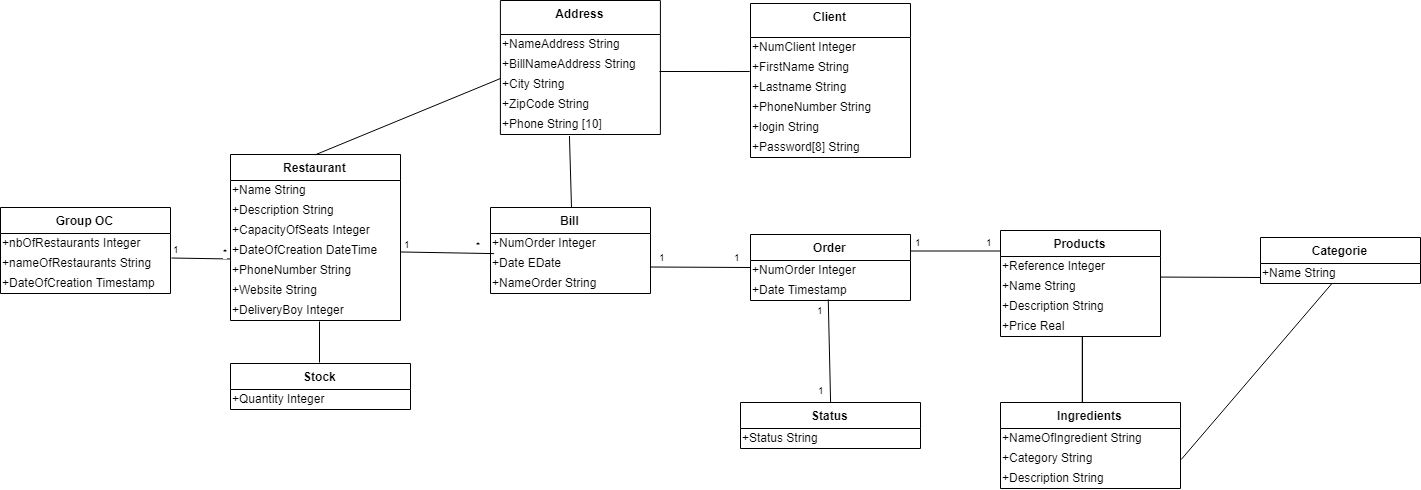

The diagram above was exported from draw.io. Its source (the exported page's mxGraphModel, read from the mxfile embedded in the PNG):
<mxGraphModel dx="2154" dy="474" grid="1" gridSize="10" guides="1" tooltips="1" connect="1" arrows="1" fold="1" page="1" pageScale="1" pageWidth="850" pageHeight="1100" math="0" shadow="0">
  <root>
    <mxCell id="0" />
    <mxCell id="1" parent="0" />
    <mxCell id="zdWh5yMrkmSp_8Ni3Wc4-1" value="Client&#10;&#10;" style="swimlane;fontStyle=1;align=center;verticalAlign=top;childLayout=stackLayout;horizontal=1;startSize=34;horizontalStack=0;resizeParent=1;resizeParentMax=0;resizeLast=0;collapsible=1;marginBottom=0;" parent="1" vertex="1">
      <mxGeometry x="280" y="10" width="160" height="154" as="geometry" />
    </mxCell>
    <mxCell id="2Mgz8x-H89DDqojmZYPB-6" value="+NumClient Integer&lt;br&gt;" style="text;html=1;resizable=0;points=[];autosize=1;align=left;verticalAlign=top;spacingTop=-4;" parent="zdWh5yMrkmSp_8Ni3Wc4-1" vertex="1">
      <mxGeometry y="34" width="160" height="20" as="geometry" />
    </mxCell>
    <mxCell id="2Mgz8x-H89DDqojmZYPB-1" value="+FirstName String" style="text;html=1;resizable=0;points=[];autosize=1;align=left;verticalAlign=top;spacingTop=-4;" parent="zdWh5yMrkmSp_8Ni3Wc4-1" vertex="1">
      <mxGeometry y="54" width="160" height="20" as="geometry" />
    </mxCell>
    <mxCell id="2Mgz8x-H89DDqojmZYPB-2" value="+Lastname String" style="text;html=1;resizable=0;points=[];autosize=1;align=left;verticalAlign=top;spacingTop=-4;" parent="zdWh5yMrkmSp_8Ni3Wc4-1" vertex="1">
      <mxGeometry y="74" width="160" height="20" as="geometry" />
    </mxCell>
    <mxCell id="BkX_xm3_nVp5ov6KgYfn-30" value="+PhoneNumber String" style="text;html=1;resizable=0;points=[];autosize=1;align=left;verticalAlign=top;spacingTop=-4;" vertex="1" parent="zdWh5yMrkmSp_8Ni3Wc4-1">
      <mxGeometry y="94" width="160" height="20" as="geometry" />
    </mxCell>
    <mxCell id="BkX_xm3_nVp5ov6KgYfn-31" value="+login String" style="text;html=1;resizable=0;points=[];autosize=1;align=left;verticalAlign=top;spacingTop=-4;" vertex="1" parent="zdWh5yMrkmSp_8Ni3Wc4-1">
      <mxGeometry y="114" width="160" height="20" as="geometry" />
    </mxCell>
    <mxCell id="BkX_xm3_nVp5ov6KgYfn-32" value="+Password[8] String" style="text;html=1;resizable=0;points=[];autosize=1;align=left;verticalAlign=top;spacingTop=-4;" vertex="1" parent="zdWh5yMrkmSp_8Ni3Wc4-1">
      <mxGeometry y="134" width="160" height="20" as="geometry" />
    </mxCell>
    <mxCell id="zdWh5yMrkmSp_8Ni3Wc4-5" value="Order" style="swimlane;fontStyle=1;align=center;verticalAlign=top;childLayout=stackLayout;horizontal=1;startSize=26;horizontalStack=0;resizeParent=1;resizeParentMax=0;resizeLast=0;collapsible=1;marginBottom=0;" parent="1" vertex="1">
      <mxGeometry x="280" y="241" width="160" height="66" as="geometry" />
    </mxCell>
    <mxCell id="2Mgz8x-H89DDqojmZYPB-16" value="+NumOrder Integer" style="text;html=1;resizable=0;points=[];autosize=1;align=left;verticalAlign=top;spacingTop=-4;" parent="zdWh5yMrkmSp_8Ni3Wc4-5" vertex="1">
      <mxGeometry y="26" width="160" height="20" as="geometry" />
    </mxCell>
    <mxCell id="2Mgz8x-H89DDqojmZYPB-17" value="+Date Timestamp" style="text;html=1;resizable=0;points=[];autosize=1;align=left;verticalAlign=top;spacingTop=-4;" parent="zdWh5yMrkmSp_8Ni3Wc4-5" vertex="1">
      <mxGeometry y="46" width="160" height="20" as="geometry" />
    </mxCell>
    <mxCell id="zdWh5yMrkmSp_8Ni3Wc4-9" value="Products" style="swimlane;fontStyle=1;align=center;verticalAlign=top;childLayout=stackLayout;horizontal=1;startSize=26;horizontalStack=0;resizeParent=1;resizeParentMax=0;resizeLast=0;collapsible=1;marginBottom=0;" parent="1" vertex="1">
      <mxGeometry x="530" y="237" width="160" height="106" as="geometry" />
    </mxCell>
    <mxCell id="2Mgz8x-H89DDqojmZYPB-18" value="+Reference Integer" style="text;html=1;resizable=0;points=[];autosize=1;align=left;verticalAlign=top;spacingTop=-4;" parent="zdWh5yMrkmSp_8Ni3Wc4-9" vertex="1">
      <mxGeometry y="26" width="160" height="20" as="geometry" />
    </mxCell>
    <mxCell id="2Mgz8x-H89DDqojmZYPB-19" value="+Name String" style="text;html=1;resizable=0;points=[];autosize=1;align=left;verticalAlign=top;spacingTop=-4;" parent="zdWh5yMrkmSp_8Ni3Wc4-9" vertex="1">
      <mxGeometry y="46" width="160" height="20" as="geometry" />
    </mxCell>
    <mxCell id="2Mgz8x-H89DDqojmZYPB-20" value="+Description String" style="text;html=1;resizable=0;points=[];autosize=1;align=left;verticalAlign=top;spacingTop=-4;" parent="zdWh5yMrkmSp_8Ni3Wc4-9" vertex="1">
      <mxGeometry y="66" width="160" height="20" as="geometry" />
    </mxCell>
    <mxCell id="2Mgz8x-H89DDqojmZYPB-21" value="+Price Real" style="text;html=1;resizable=0;points=[];autosize=1;align=left;verticalAlign=top;spacingTop=-4;" parent="zdWh5yMrkmSp_8Ni3Wc4-9" vertex="1">
      <mxGeometry y="86" width="160" height="20" as="geometry" />
    </mxCell>
    <mxCell id="zdWh5yMrkmSp_8Ni3Wc4-13" value="Bill" style="swimlane;fontStyle=1;align=center;verticalAlign=top;childLayout=stackLayout;horizontal=1;startSize=26;horizontalStack=0;resizeParent=1;resizeParentMax=0;resizeLast=0;collapsible=1;marginBottom=0;" parent="1" vertex="1">
      <mxGeometry x="20" y="214" width="160" height="86" as="geometry" />
    </mxCell>
    <mxCell id="2Mgz8x-H89DDqojmZYPB-23" value="+NumOrder Integer" style="text;html=1;resizable=0;points=[];autosize=1;align=left;verticalAlign=top;spacingTop=-4;" parent="zdWh5yMrkmSp_8Ni3Wc4-13" vertex="1">
      <mxGeometry y="26" width="160" height="20" as="geometry" />
    </mxCell>
    <mxCell id="2Mgz8x-H89DDqojmZYPB-24" value="+Date EDate" style="text;html=1;resizable=0;points=[];autosize=1;align=left;verticalAlign=top;spacingTop=-4;" parent="zdWh5yMrkmSp_8Ni3Wc4-13" vertex="1">
      <mxGeometry y="46" width="160" height="20" as="geometry" />
    </mxCell>
    <mxCell id="2Mgz8x-H89DDqojmZYPB-25" value="+NameOrder String" style="text;html=1;resizable=0;points=[];autosize=1;align=left;verticalAlign=top;spacingTop=-4;" parent="zdWh5yMrkmSp_8Ni3Wc4-13" vertex="1">
      <mxGeometry y="66" width="160" height="20" as="geometry" />
    </mxCell>
    <mxCell id="zdWh5yMrkmSp_8Ni3Wc4-25" value="Categorie" style="swimlane;fontStyle=1;align=center;verticalAlign=top;childLayout=stackLayout;horizontal=1;startSize=26;horizontalStack=0;resizeParent=1;resizeParentMax=0;resizeLast=0;collapsible=1;marginBottom=0;" parent="1" vertex="1">
      <mxGeometry x="790" y="244" width="160" height="46" as="geometry" />
    </mxCell>
    <mxCell id="2Mgz8x-H89DDqojmZYPB-22" value="+Name String" style="text;html=1;resizable=0;points=[];autosize=1;align=left;verticalAlign=top;spacingTop=-4;" parent="zdWh5yMrkmSp_8Ni3Wc4-25" vertex="1">
      <mxGeometry y="26" width="160" height="20" as="geometry" />
    </mxCell>
    <mxCell id="zdWh5yMrkmSp_8Ni3Wc4-41" value="" style="endArrow=none;html=1;entryX=1;entryY=0.5;entryDx=0;entryDy=0;" parent="1" edge="1">
      <mxGeometry width="50" height="50" relative="1" as="geometry">
        <mxPoint x="530" y="257.5" as="sourcePoint" />
        <mxPoint x="440" y="257.5" as="targetPoint" />
      </mxGeometry>
    </mxCell>
    <mxCell id="2Mgz8x-H89DDqojmZYPB-8" value="Address" style="swimlane;fontStyle=1;align=center;verticalAlign=top;childLayout=stackLayout;horizontal=1;startSize=34;horizontalStack=0;resizeParent=1;resizeParentMax=0;resizeLast=0;collapsible=1;marginBottom=0;" parent="1" vertex="1">
      <mxGeometry x="29.904761904761926" y="7" width="160" height="134" as="geometry" />
    </mxCell>
    <mxCell id="2Mgz8x-H89DDqojmZYPB-9" value="+NameAddress String" style="text;html=1;resizable=0;points=[];autosize=1;align=left;verticalAlign=top;spacingTop=-4;" parent="2Mgz8x-H89DDqojmZYPB-8" vertex="1">
      <mxGeometry y="34" width="160" height="20" as="geometry" />
    </mxCell>
    <mxCell id="2Mgz8x-H89DDqojmZYPB-11" value="+BillNameAddress String" style="text;html=1;resizable=0;points=[];autosize=1;align=left;verticalAlign=top;spacingTop=-4;" parent="2Mgz8x-H89DDqojmZYPB-8" vertex="1">
      <mxGeometry y="54" width="160" height="20" as="geometry" />
    </mxCell>
    <mxCell id="2Mgz8x-H89DDqojmZYPB-15" value="+City String" style="text;html=1;resizable=0;points=[];autosize=1;align=left;verticalAlign=top;spacingTop=-4;" parent="2Mgz8x-H89DDqojmZYPB-8" vertex="1">
      <mxGeometry y="74" width="160" height="20" as="geometry" />
    </mxCell>
    <mxCell id="2Mgz8x-H89DDqojmZYPB-12" value="+ZipCode String&lt;br&gt;" style="text;html=1;resizable=0;points=[];autosize=1;align=left;verticalAlign=top;spacingTop=-4;" parent="2Mgz8x-H89DDqojmZYPB-8" vertex="1">
      <mxGeometry y="94" width="160" height="20" as="geometry" />
    </mxCell>
    <mxCell id="2Mgz8x-H89DDqojmZYPB-14" value="+Phone String [10]" style="text;html=1;resizable=0;points=[];autosize=1;align=left;verticalAlign=top;spacingTop=-4;" parent="2Mgz8x-H89DDqojmZYPB-8" vertex="1">
      <mxGeometry y="114" width="160" height="20" as="geometry" />
    </mxCell>
    <mxCell id="rZpF6Gjwl9GeEBa_OeMK-12" value="1" style="resizable=0;html=1;align=left;verticalAlign=bottom;labelBackgroundColor=#ffffff;fontSize=10;direction=north;" parent="1" connectable="0" vertex="1">
      <mxGeometry x="190" y="272.78571428571433" as="geometry">
        <mxPoint x="-3" y="-0.5" as="offset" />
      </mxGeometry>
    </mxCell>
    <mxCell id="rZpF6Gjwl9GeEBa_OeMK-13" value="1" style="resizable=0;html=1;align=left;verticalAlign=bottom;labelBackgroundColor=#ffffff;fontSize=10;" parent="1" connectable="0" vertex="1">
      <mxGeometry x="461.92857142857133" y="242.92857142857144" as="geometry">
        <mxPoint x="-18.5" y="14.5" as="offset" />
      </mxGeometry>
    </mxCell>
    <mxCell id="rZpF6Gjwl9GeEBa_OeMK-14" value="1" style="resizable=0;html=1;align=left;verticalAlign=bottom;labelBackgroundColor=#ffffff;fontSize=10;" parent="1" connectable="0" vertex="1">
      <mxGeometry x="532.9285714285713" y="242.92857142857144" as="geometry">
        <mxPoint x="-18.5" y="14.5" as="offset" />
      </mxGeometry>
    </mxCell>
    <mxCell id="oguPe2cmb94nbSc74dAz-1" value="Group OC" style="swimlane;fontStyle=1;align=center;verticalAlign=top;childLayout=stackLayout;horizontal=1;startSize=26;horizontalStack=0;resizeParent=1;resizeParentMax=0;resizeLast=0;collapsible=1;marginBottom=0;" parent="1" vertex="1">
      <mxGeometry x="-470" y="214" width="170" height="86" as="geometry" />
    </mxCell>
    <mxCell id="oguPe2cmb94nbSc74dAz-2" value="+nbOfRestaurants Integer" style="text;html=1;resizable=0;points=[];autosize=1;align=left;verticalAlign=top;spacingTop=-4;" parent="oguPe2cmb94nbSc74dAz-1" vertex="1">
      <mxGeometry y="26" width="170" height="20" as="geometry" />
    </mxCell>
    <mxCell id="oguPe2cmb94nbSc74dAz-3" value="+nameOfRestaurants String" style="text;html=1;resizable=0;points=[];autosize=1;align=left;verticalAlign=top;spacingTop=-4;" parent="oguPe2cmb94nbSc74dAz-1" vertex="1">
      <mxGeometry y="46" width="170" height="20" as="geometry" />
    </mxCell>
    <mxCell id="oguPe2cmb94nbSc74dAz-4" value="+DateOfCreation Timestamp" style="text;html=1;resizable=0;points=[];autosize=1;align=left;verticalAlign=top;spacingTop=-4;" parent="oguPe2cmb94nbSc74dAz-1" vertex="1">
      <mxGeometry y="66" width="170" height="20" as="geometry" />
    </mxCell>
    <mxCell id="oguPe2cmb94nbSc74dAz-10" value="Stock" style="swimlane;fontStyle=1;align=center;verticalAlign=top;childLayout=stackLayout;horizontal=1;startSize=26;horizontalStack=0;resizeParent=1;resizeParentMax=0;resizeLast=0;collapsible=1;marginBottom=0;" parent="1" vertex="1">
      <mxGeometry x="-240" y="370" width="180" height="46" as="geometry" />
    </mxCell>
    <mxCell id="oguPe2cmb94nbSc74dAz-12" value="+Quantity Integer" style="text;html=1;resizable=0;points=[];autosize=1;align=left;verticalAlign=top;spacingTop=-4;" parent="oguPe2cmb94nbSc74dAz-10" vertex="1">
      <mxGeometry y="26" width="180" height="20" as="geometry" />
    </mxCell>
    <mxCell id="oguPe2cmb94nbSc74dAz-17" value="Status" style="swimlane;fontStyle=1;align=center;verticalAlign=top;childLayout=stackLayout;horizontal=1;startSize=26;horizontalStack=0;resizeParent=1;resizeParentMax=0;resizeLast=0;collapsible=1;marginBottom=0;" parent="1" vertex="1">
      <mxGeometry x="270" y="409" width="180" height="46" as="geometry" />
    </mxCell>
    <mxCell id="oguPe2cmb94nbSc74dAz-18" value="+Status String" style="text;html=1;resizable=0;points=[];autosize=1;align=left;verticalAlign=top;spacingTop=-4;" parent="oguPe2cmb94nbSc74dAz-17" vertex="1">
      <mxGeometry y="26" width="180" height="20" as="geometry" />
    </mxCell>
    <mxCell id="BkX_xm3_nVp5ov6KgYfn-1" value="Restaurant" style="swimlane;fontStyle=1;align=center;verticalAlign=top;childLayout=stackLayout;horizontal=1;startSize=26;horizontalStack=0;resizeParent=1;resizeParentMax=0;resizeLast=0;collapsible=1;marginBottom=0;" vertex="1" parent="1">
      <mxGeometry x="-240" y="161" width="170" height="166" as="geometry" />
    </mxCell>
    <mxCell id="BkX_xm3_nVp5ov6KgYfn-2" value="+Name String" style="text;html=1;resizable=0;points=[];autosize=1;align=left;verticalAlign=top;spacingTop=-4;" vertex="1" parent="BkX_xm3_nVp5ov6KgYfn-1">
      <mxGeometry y="26" width="170" height="20" as="geometry" />
    </mxCell>
    <mxCell id="BkX_xm3_nVp5ov6KgYfn-3" value="+Description String" style="text;html=1;resizable=0;points=[];autosize=1;align=left;verticalAlign=top;spacingTop=-4;" vertex="1" parent="BkX_xm3_nVp5ov6KgYfn-1">
      <mxGeometry y="46" width="170" height="20" as="geometry" />
    </mxCell>
    <mxCell id="BkX_xm3_nVp5ov6KgYfn-4" value="+CapacityOfSeats Integer" style="text;html=1;resizable=0;points=[];autosize=1;align=left;verticalAlign=top;spacingTop=-4;" vertex="1" parent="BkX_xm3_nVp5ov6KgYfn-1">
      <mxGeometry y="66" width="170" height="20" as="geometry" />
    </mxCell>
    <mxCell id="BkX_xm3_nVp5ov6KgYfn-5" value="+DateOfCreation DateTime" style="text;html=1;resizable=0;points=[];autosize=1;align=left;verticalAlign=top;spacingTop=-4;" vertex="1" parent="BkX_xm3_nVp5ov6KgYfn-1">
      <mxGeometry y="86" width="170" height="20" as="geometry" />
    </mxCell>
    <mxCell id="BkX_xm3_nVp5ov6KgYfn-6" value="+PhoneNumber String" style="text;html=1;resizable=0;points=[];autosize=1;align=left;verticalAlign=top;spacingTop=-4;" vertex="1" parent="BkX_xm3_nVp5ov6KgYfn-1">
      <mxGeometry y="106" width="170" height="20" as="geometry" />
    </mxCell>
    <mxCell id="BkX_xm3_nVp5ov6KgYfn-7" value="+Website String" style="text;html=1;resizable=0;points=[];autosize=1;align=left;verticalAlign=top;spacingTop=-4;" vertex="1" parent="BkX_xm3_nVp5ov6KgYfn-1">
      <mxGeometry y="126" width="170" height="20" as="geometry" />
    </mxCell>
    <mxCell id="BkX_xm3_nVp5ov6KgYfn-8" value="+DeliveryBoy Integer" style="text;html=1;resizable=0;points=[];autosize=1;align=left;verticalAlign=top;spacingTop=-4;" vertex="1" parent="BkX_xm3_nVp5ov6KgYfn-1">
      <mxGeometry y="146" width="170" height="20" as="geometry" />
    </mxCell>
    <mxCell id="BkX_xm3_nVp5ov6KgYfn-16" value="" style="endArrow=none;html=1;entryX=1;entryY=0.5;entryDx=0;entryDy=0;" edge="1" parent="1">
      <mxGeometry width="50" height="50" relative="1" as="geometry">
        <mxPoint x="280" y="274" as="sourcePoint" />
        <mxPoint x="180" y="273.5" as="targetPoint" />
      </mxGeometry>
    </mxCell>
    <mxCell id="BkX_xm3_nVp5ov6KgYfn-18" value="1" style="resizable=0;html=1;align=left;verticalAlign=bottom;labelBackgroundColor=#ffffff;fontSize=10;direction=north;" connectable="0" vertex="1" parent="1">
      <mxGeometry x="265" y="272.78571428571433" as="geometry">
        <mxPoint x="-3" y="-0.5" as="offset" />
      </mxGeometry>
    </mxCell>
    <mxCell id="BkX_xm3_nVp5ov6KgYfn-19" value="" style="endArrow=none;html=1;entryX=0.5;entryY=0;entryDx=0;entryDy=0;exitX=0.485;exitY=0.979;exitDx=0;exitDy=0;exitPerimeter=0;" edge="1" parent="1" source="2Mgz8x-H89DDqojmZYPB-17" target="oguPe2cmb94nbSc74dAz-17">
      <mxGeometry width="50" height="50" relative="1" as="geometry">
        <mxPoint x="290" y="284" as="sourcePoint" />
        <mxPoint x="190" y="283.5" as="targetPoint" />
      </mxGeometry>
    </mxCell>
    <mxCell id="BkX_xm3_nVp5ov6KgYfn-20" value="1" style="resizable=0;html=1;align=left;verticalAlign=bottom;labelBackgroundColor=#ffffff;fontSize=10;direction=north;" connectable="0" vertex="1" parent="1">
      <mxGeometry x="348" y="325.78571428571433" as="geometry">
        <mxPoint x="-3" y="-0.5" as="offset" />
      </mxGeometry>
    </mxCell>
    <mxCell id="BkX_xm3_nVp5ov6KgYfn-21" value="1" style="resizable=0;html=1;align=left;verticalAlign=bottom;labelBackgroundColor=#ffffff;fontSize=10;direction=north;" connectable="0" vertex="1" parent="1">
      <mxGeometry x="349" y="405.78571428571433" as="geometry">
        <mxPoint x="-3" y="-0.5" as="offset" />
      </mxGeometry>
    </mxCell>
    <mxCell id="BkX_xm3_nVp5ov6KgYfn-22" value="" style="endArrow=none;html=1;exitX=0.021;exitY=0.986;exitDx=0;exitDy=0;exitPerimeter=0;" edge="1" parent="1" source="2Mgz8x-H89DDqojmZYPB-23" target="BkX_xm3_nVp5ov6KgYfn-5">
      <mxGeometry width="50" height="50" relative="1" as="geometry">
        <mxPoint x="18" y="263" as="sourcePoint" />
        <mxPoint x="190" y="283.5" as="targetPoint" />
      </mxGeometry>
    </mxCell>
    <mxCell id="BkX_xm3_nVp5ov6KgYfn-23" value="1" style="resizable=0;html=1;align=left;verticalAlign=bottom;labelBackgroundColor=#ffffff;fontSize=10;direction=north;" connectable="0" vertex="1" parent="1">
      <mxGeometry x="-65" y="259.78571428571433" as="geometry">
        <mxPoint x="-3" y="-0.5" as="offset" />
      </mxGeometry>
    </mxCell>
    <mxCell id="BkX_xm3_nVp5ov6KgYfn-24" value="*" style="resizable=0;html=1;align=left;verticalAlign=bottom;labelBackgroundColor=#ffffff;fontSize=10;direction=north;" connectable="0" vertex="1" parent="1">
      <mxGeometry x="7" y="260.78571428571433" as="geometry">
        <mxPoint x="-3" y="-0.5" as="offset" />
      </mxGeometry>
    </mxCell>
    <mxCell id="BkX_xm3_nVp5ov6KgYfn-25" value="" style="endArrow=none;html=1;entryX=0.43;entryY=1.057;entryDx=0;entryDy=0;entryPerimeter=0;" edge="1" parent="1" target="2Mgz8x-H89DDqojmZYPB-14">
      <mxGeometry width="50" height="50" relative="1" as="geometry">
        <mxPoint x="101" y="214" as="sourcePoint" />
        <mxPoint x="98" y="180" as="targetPoint" />
      </mxGeometry>
    </mxCell>
    <mxCell id="BkX_xm3_nVp5ov6KgYfn-26" value="" style="endArrow=none;html=1;entryX=-0.024;entryY=0.7;entryDx=0;entryDy=0;entryPerimeter=0;" edge="1" parent="1">
      <mxGeometry width="50" height="50" relative="1" as="geometry">
        <mxPoint x="189" y="78" as="sourcePoint" />
        <mxPoint x="279.18604651162786" y="78.02325581395348" as="targetPoint" />
      </mxGeometry>
    </mxCell>
    <mxCell id="BkX_xm3_nVp5ov6KgYfn-27" value="" style="endArrow=none;html=1;entryX=0.5;entryY=0;entryDx=0;entryDy=0;" edge="1" parent="1" target="BkX_xm3_nVp5ov6KgYfn-1">
      <mxGeometry width="50" height="50" relative="1" as="geometry">
        <mxPoint x="30" y="85" as="sourcePoint" />
        <mxPoint x="108.66666666666674" y="172.16666666666674" as="targetPoint" />
      </mxGeometry>
    </mxCell>
    <mxCell id="BkX_xm3_nVp5ov6KgYfn-28" value="" style="endArrow=none;html=1;entryX=0.983;entryY=0.029;entryDx=0;entryDy=0;entryPerimeter=0;" edge="1" parent="1">
      <mxGeometry width="50" height="50" relative="1" as="geometry">
        <mxPoint x="790" y="284" as="sourcePoint" />
        <mxPoint x="690.238095238095" y="283.57142857142856" as="targetPoint" />
      </mxGeometry>
    </mxCell>
    <mxCell id="BkX_xm3_nVp5ov6KgYfn-29" value="" style="endArrow=none;html=1;" edge="1" parent="1">
      <mxGeometry width="50" height="50" relative="1" as="geometry">
        <mxPoint x="-151" y="328" as="sourcePoint" />
        <mxPoint x="-151" y="369" as="targetPoint" />
      </mxGeometry>
    </mxCell>
    <mxCell id="BkX_xm3_nVp5ov6KgYfn-33" value="" style="endArrow=none;html=1;exitX=1.012;exitY=1.233;exitDx=0;exitDy=0;exitPerimeter=0;entryX=0.002;entryY=-0.075;entryDx=0;entryDy=0;entryPerimeter=0;" edge="1" parent="1">
      <mxGeometry width="50" height="50" relative="1" as="geometry">
        <mxPoint x="-299" y="264.5238095238095" as="sourcePoint" />
        <mxPoint x="-240.42857142857156" y="265.4761904761905" as="targetPoint" />
      </mxGeometry>
    </mxCell>
    <mxCell id="BkX_xm3_nVp5ov6KgYfn-34" value="1" style="resizable=0;html=1;align=left;verticalAlign=bottom;labelBackgroundColor=#ffffff;fontSize=10;direction=north;" connectable="0" vertex="1" parent="1">
      <mxGeometry x="-296" y="264.78571428571433" as="geometry">
        <mxPoint x="-3" y="-0.5" as="offset" />
      </mxGeometry>
    </mxCell>
    <mxCell id="BkX_xm3_nVp5ov6KgYfn-35" value="*" style="resizable=0;html=1;align=left;verticalAlign=bottom;labelBackgroundColor=#ffffff;fontSize=10;direction=north;" connectable="0" vertex="1" parent="1">
      <mxGeometry x="-246" y="267.78571428571433" as="geometry">
        <mxPoint x="-3" y="-0.5" as="offset" />
      </mxGeometry>
    </mxCell>
    <mxCell id="BkX_xm3_nVp5ov6KgYfn-36" value="Ingredients" style="swimlane;fontStyle=1;align=center;verticalAlign=top;childLayout=stackLayout;horizontal=1;startSize=26;horizontalStack=0;resizeParent=1;resizeParentMax=0;resizeLast=0;collapsible=1;marginBottom=0;" vertex="1" parent="1">
      <mxGeometry x="530" y="409" width="180" height="86" as="geometry" />
    </mxCell>
    <mxCell id="BkX_xm3_nVp5ov6KgYfn-37" value="+NameOfIngredient String" style="text;html=1;resizable=0;points=[];autosize=1;align=left;verticalAlign=top;spacingTop=-4;" vertex="1" parent="BkX_xm3_nVp5ov6KgYfn-36">
      <mxGeometry y="26" width="180" height="20" as="geometry" />
    </mxCell>
    <mxCell id="BkX_xm3_nVp5ov6KgYfn-38" value="+Category String" style="text;html=1;resizable=0;points=[];autosize=1;align=left;verticalAlign=top;spacingTop=-4;" vertex="1" parent="BkX_xm3_nVp5ov6KgYfn-36">
      <mxGeometry y="46" width="180" height="20" as="geometry" />
    </mxCell>
    <mxCell id="BkX_xm3_nVp5ov6KgYfn-39" value="+Description String" style="text;html=1;resizable=0;points=[];autosize=1;align=left;verticalAlign=top;spacingTop=-4;" vertex="1" parent="BkX_xm3_nVp5ov6KgYfn-36">
      <mxGeometry y="66" width="180" height="20" as="geometry" />
    </mxCell>
    <mxCell id="BkX_xm3_nVp5ov6KgYfn-41" value="" style="endArrow=none;html=1;entryX=1.001;entryY=0.535;entryDx=0;entryDy=0;entryPerimeter=0;" edge="1" parent="1" source="2Mgz8x-H89DDqojmZYPB-22" target="BkX_xm3_nVp5ov6KgYfn-38">
      <mxGeometry width="50" height="50" relative="1" as="geometry">
        <mxPoint x="800" y="294" as="sourcePoint" />
        <mxPoint x="700.238095238095" y="293.57142857142856" as="targetPoint" />
      </mxGeometry>
    </mxCell>
    <mxCell id="BkX_xm3_nVp5ov6KgYfn-42" value="" style="endArrow=none;html=1;entryX=0.513;entryY=1.167;entryDx=0;entryDy=0;entryPerimeter=0;exitX=0.456;exitY=0.012;exitDx=0;exitDy=0;exitPerimeter=0;" edge="1" parent="1" source="BkX_xm3_nVp5ov6KgYfn-36" target="2Mgz8x-H89DDqojmZYPB-21">
      <mxGeometry width="50" height="50" relative="1" as="geometry">
        <mxPoint x="800" y="294" as="sourcePoint" />
        <mxPoint x="700.238095238095" y="293.57142857142856" as="targetPoint" />
      </mxGeometry>
    </mxCell>
    <mxCell id="BkX_xm3_nVp5ov6KgYfn-43" value="" style="endArrow=none;html=1;entryX=0.51;entryY=0.95;entryDx=0;entryDy=0;entryPerimeter=0;exitX=0.456;exitY=0.012;exitDx=0;exitDy=0;exitPerimeter=0;" edge="1" parent="1" source="BkX_xm3_nVp5ov6KgYfn-36" target="2Mgz8x-H89DDqojmZYPB-21">
      <mxGeometry width="50" height="50" relative="1" as="geometry">
        <mxPoint x="800" y="294" as="sourcePoint" />
        <mxPoint x="700.238095238095" y="293.57142857142856" as="targetPoint" />
      </mxGeometry>
    </mxCell>
  </root>
</mxGraphModel>